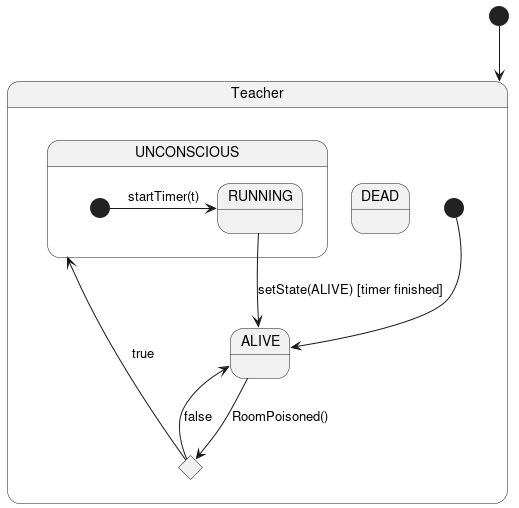

The diagram above was rendered by PlantUML. Its source (embedded in the PNG):
@startuml teacher_states

[*] --> Teacher
state Teacher {

    state c3 <<choice>>
    state DEAD 
    state ALIVE
state UNCONSCIOUS {
        [*] -> RUNNING : startTimer(t)
    }
    [*] --> ALIVE
    ALIVE -> c3 : RoomPoisoned()
    c3 --> ALIVE : false
    c3 --> UNCONSCIOUS : true
    RUNNING --> ALIVE: setState(ALIVE) [timer finished]    
}

@enduml